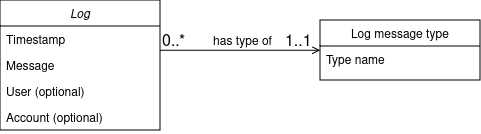

The diagram above was exported from draw.io. Its source (the exported page's mxGraphModel, read from the mxfile embedded in the PNG):
<mxGraphModel dx="876" dy="501" grid="1" gridSize="10" guides="1" tooltips="1" connect="1" arrows="1" fold="1" page="1" pageScale="1" pageWidth="827" pageHeight="1169" math="0" shadow="0">
  <root>
    <mxCell id="WIyWlLk6GJQsqaUBKTNV-0" />
    <mxCell id="WIyWlLk6GJQsqaUBKTNV-1" parent="WIyWlLk6GJQsqaUBKTNV-0" />
    <mxCell id="zkfFHV4jXpPFQw0GAbJ--0" parent="WIyWlLk6GJQsqaUBKTNV-1" style="swimlane;fontStyle=2;align=center;verticalAlign=top;childLayout=stackLayout;horizontal=1;startSize=26;horizontalStack=0;resizeParent=1;resizeLast=0;collapsible=1;marginBottom=0;rounded=0;shadow=0;strokeWidth=1;" value="Log" vertex="1">
      <mxGeometry height="130" width="160" x="220" y="120" as="geometry">
        <mxRectangle height="26" width="160" x="230" y="140" as="alternateBounds" />
      </mxGeometry>
    </mxCell>
    <mxCell id="zkfFHV4jXpPFQw0GAbJ--1" parent="zkfFHV4jXpPFQw0GAbJ--0" style="text;align=left;verticalAlign=top;spacingLeft=4;spacingRight=4;overflow=hidden;rotatable=0;points=[[0,0.5],[1,0.5]];portConstraint=eastwest;" value="Timestamp" vertex="1">
      <mxGeometry height="26" width="160" y="26" as="geometry" />
    </mxCell>
    <mxCell id="zkfFHV4jXpPFQw0GAbJ--2" parent="zkfFHV4jXpPFQw0GAbJ--0" style="text;align=left;verticalAlign=top;spacingLeft=4;spacingRight=4;overflow=hidden;rotatable=0;points=[[0,0.5],[1,0.5]];portConstraint=eastwest;rounded=0;shadow=0;html=0;" value="Message" vertex="1">
      <mxGeometry height="26" width="160" y="52" as="geometry" />
    </mxCell>
    <mxCell id="zkfFHV4jXpPFQw0GAbJ--3" parent="zkfFHV4jXpPFQw0GAbJ--0" style="text;align=left;verticalAlign=top;spacingLeft=4;spacingRight=4;overflow=hidden;rotatable=0;points=[[0,0.5],[1,0.5]];portConstraint=eastwest;rounded=0;shadow=0;html=0;" value="User (optional)" vertex="1">
      <mxGeometry height="26" width="160" y="78" as="geometry" />
    </mxCell>
    <mxCell id="dSw-ICao4bc3BEa8P1Jj-0" parent="zkfFHV4jXpPFQw0GAbJ--0" style="text;align=left;verticalAlign=top;spacingLeft=4;spacingRight=4;overflow=hidden;rotatable=0;points=[[0,0.5],[1,0.5]];portConstraint=eastwest;rounded=0;shadow=0;html=0;" value="Account (optional)" vertex="1">
      <mxGeometry height="26" width="160" y="104" as="geometry" />
    </mxCell>
    <mxCell id="zkfFHV4jXpPFQw0GAbJ--17" parent="WIyWlLk6GJQsqaUBKTNV-1" style="swimlane;fontStyle=0;align=center;verticalAlign=top;childLayout=stackLayout;horizontal=1;startSize=26;horizontalStack=0;resizeParent=1;resizeLast=0;collapsible=1;marginBottom=0;rounded=0;shadow=0;strokeWidth=1;" value="Log message type" vertex="1">
      <mxGeometry height="60" width="160" x="540" y="140" as="geometry">
        <mxRectangle height="26" width="160" x="550" y="140" as="alternateBounds" />
      </mxGeometry>
    </mxCell>
    <mxCell id="zkfFHV4jXpPFQw0GAbJ--18" parent="zkfFHV4jXpPFQw0GAbJ--17" style="text;align=left;verticalAlign=top;spacingLeft=4;spacingRight=4;overflow=hidden;rotatable=0;points=[[0,0.5],[1,0.5]];portConstraint=eastwest;" value="Type name" vertex="1">
      <mxGeometry height="26" width="160" y="26" as="geometry" />
    </mxCell>
    <mxCell id="zkfFHV4jXpPFQw0GAbJ--26" edge="1" parent="WIyWlLk6GJQsqaUBKTNV-1" source="zkfFHV4jXpPFQw0GAbJ--0" style="endArrow=open;shadow=0;strokeWidth=1;rounded=0;curved=0;endFill=1;edgeStyle=elbowEdgeStyle;elbow=vertical;" target="zkfFHV4jXpPFQw0GAbJ--17" value="">
      <mxGeometry relative="1" x="0.5" y="41" as="geometry">
        <mxPoint x="-40" y="32" as="offset" />
        <mxPoint x="380" y="192" as="sourcePoint" />
        <mxPoint x="540" y="192" as="targetPoint" />
      </mxGeometry>
    </mxCell>
    <mxCell id="zkfFHV4jXpPFQw0GAbJ--27" connectable="0" parent="zkfFHV4jXpPFQw0GAbJ--26" style="resizable=0;align=left;verticalAlign=bottom;labelBackgroundColor=none;fontSize=16;" value="0..*" vertex="1">
      <mxGeometry relative="1" x="-1" as="geometry">
        <mxPoint as="offset" />
      </mxGeometry>
    </mxCell>
    <mxCell id="zkfFHV4jXpPFQw0GAbJ--28" connectable="0" parent="zkfFHV4jXpPFQw0GAbJ--26" style="resizable=0;align=right;verticalAlign=bottom;labelBackgroundColor=none;fontSize=16;" value="1..1" vertex="1">
      <mxGeometry relative="1" x="1" as="geometry">
        <mxPoint x="-7" as="offset" />
      </mxGeometry>
    </mxCell>
    <mxCell id="zkfFHV4jXpPFQw0GAbJ--29" connectable="0" parent="zkfFHV4jXpPFQw0GAbJ--26" style="text;html=1;resizable=0;points=[];;align=center;verticalAlign=middle;labelBackgroundColor=none;rounded=0;shadow=0;strokeWidth=1;fontSize=12;" value="has type of" vertex="1">
      <mxGeometry relative="1" x="0.5" y="49" as="geometry">
        <mxPoint x="-38" y="40" as="offset" />
      </mxGeometry>
    </mxCell>
  </root>
</mxGraphModel>